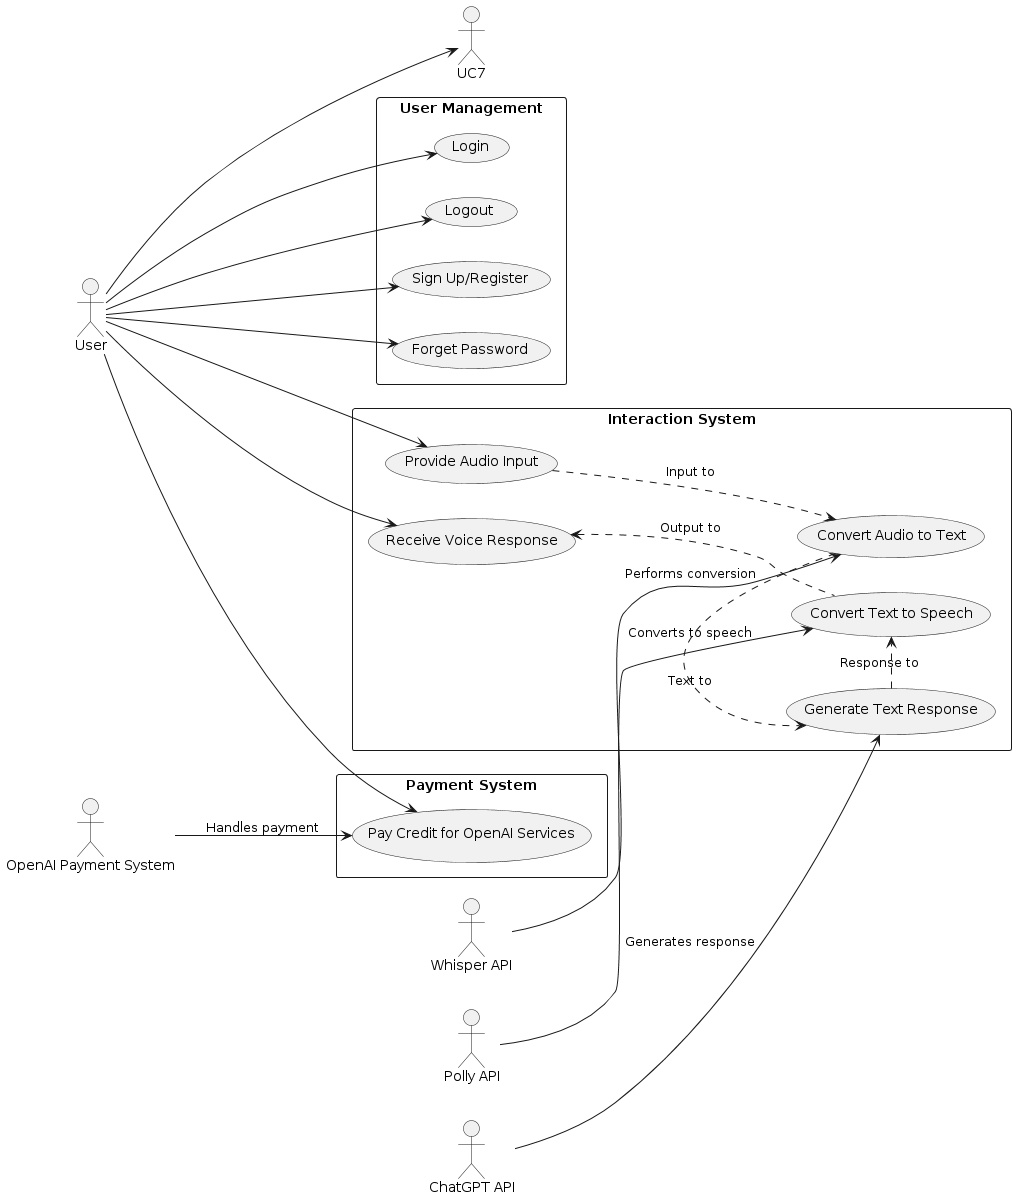

The diagram above was rendered by PlantUML. Its source (embedded in the PNG):
@startuml
left to right direction
actor User as "User"
actor "Whisper API" as Whisper
actor "ChatGPT API" as ChatGPT
actor "Polly API" as Polly
actor "OpenAI Payment System" as OpenAIPay

rectangle "User Management" {
  usecase "Login" as UC1
  usecase "Logout" as UC2
  usecase "Sign Up/Register" as UC3
  usecase "Forget Password" as UC4
}

rectangle "Interaction System" {
  usecase "Provide Audio Input" as UC5
  usecase "Receive Voice Response" as UC6
  usecase "Convert Audio to Text" as UC8
  usecase "Generate Text Response" as UC9
  usecase "Convert Text to Speech" as UC10
}

rectangle "Payment System" {
  usecase "Pay Credit for OpenAI Services" as UC11
}
 
User --> UC1
User --> UC2
User --> UC3
User --> UC4
User --> UC5
User --> UC6
User --> UC7
User --> UC11

Whisper --> UC8 : Performs conversion
ChatGPT --> UC9 : Generates response
Polly --> UC10 : Converts to speech
OpenAIPay --> UC11 : Handles payment

UC5 .down.> UC8 : "Input to"
UC8 .right.> UC9 : "Text to"
UC9 .right.> UC10 : "Response to"
UC10 .up.> UC6 : "Output to"
@enduml